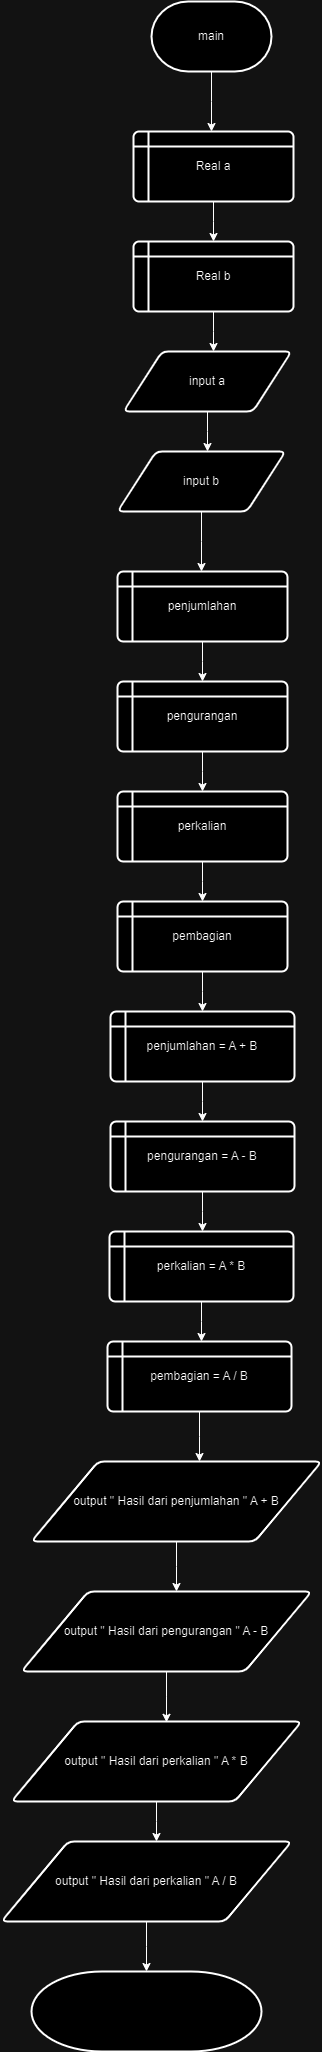

The diagram above was exported from draw.io. Its source (the exported page's mxGraphModel, read from the mxfile embedded in the PNG):
<mxGraphModel dx="1053" dy="566" grid="1" gridSize="10" guides="1" tooltips="1" connect="1" arrows="1" fold="1" page="1" pageScale="1" pageWidth="827" pageHeight="1169" math="0" shadow="0">
  <root>
    <mxCell id="0" />
    <mxCell id="1" parent="0" />
    <mxCell id="zW1Dpv8-mWnUFTV5yvuG-2" style="edgeStyle=orthogonalEdgeStyle;rounded=0;orthogonalLoop=1;jettySize=auto;html=1;exitX=0.5;exitY=1;exitDx=0;exitDy=0;exitPerimeter=0;" edge="1" parent="1" source="zW1Dpv8-mWnUFTV5yvuG-1">
      <mxGeometry relative="1" as="geometry">
        <mxPoint x="390" y="170" as="targetPoint" />
      </mxGeometry>
    </mxCell>
    <mxCell id="zW1Dpv8-mWnUFTV5yvuG-1" value="main" style="strokeWidth=2;html=1;shape=mxgraph.flowchart.terminator;whiteSpace=wrap;" vertex="1" parent="1">
      <mxGeometry x="330" y="40" width="120" height="70" as="geometry" />
    </mxCell>
    <mxCell id="zW1Dpv8-mWnUFTV5yvuG-4" style="edgeStyle=orthogonalEdgeStyle;rounded=0;orthogonalLoop=1;jettySize=auto;html=1;exitX=0.5;exitY=1;exitDx=0;exitDy=0;" edge="1" parent="1" source="zW1Dpv8-mWnUFTV5yvuG-3">
      <mxGeometry relative="1" as="geometry">
        <mxPoint x="392" y="280" as="targetPoint" />
      </mxGeometry>
    </mxCell>
    <mxCell id="zW1Dpv8-mWnUFTV5yvuG-3" value="Real a" style="shape=internalStorage;whiteSpace=wrap;html=1;dx=15;dy=15;rounded=1;arcSize=8;strokeWidth=2;" vertex="1" parent="1">
      <mxGeometry x="312" y="170" width="160" height="70" as="geometry" />
    </mxCell>
    <mxCell id="zW1Dpv8-mWnUFTV5yvuG-6" style="edgeStyle=orthogonalEdgeStyle;rounded=0;orthogonalLoop=1;jettySize=auto;html=1;exitX=0.5;exitY=1;exitDx=0;exitDy=0;" edge="1" parent="1" source="zW1Dpv8-mWnUFTV5yvuG-5">
      <mxGeometry relative="1" as="geometry">
        <mxPoint x="392" y="390" as="targetPoint" />
      </mxGeometry>
    </mxCell>
    <mxCell id="zW1Dpv8-mWnUFTV5yvuG-5" value="Real b" style="shape=internalStorage;whiteSpace=wrap;html=1;dx=15;dy=15;rounded=1;arcSize=8;strokeWidth=2;" vertex="1" parent="1">
      <mxGeometry x="312" y="280" width="160" height="70" as="geometry" />
    </mxCell>
    <mxCell id="zW1Dpv8-mWnUFTV5yvuG-8" style="edgeStyle=orthogonalEdgeStyle;rounded=0;orthogonalLoop=1;jettySize=auto;html=1;exitX=0.5;exitY=1;exitDx=0;exitDy=0;" edge="1" parent="1" source="zW1Dpv8-mWnUFTV5yvuG-7">
      <mxGeometry relative="1" as="geometry">
        <mxPoint x="386" y="490" as="targetPoint" />
      </mxGeometry>
    </mxCell>
    <mxCell id="zW1Dpv8-mWnUFTV5yvuG-7" value="input a" style="shape=parallelogram;html=1;strokeWidth=2;perimeter=parallelogramPerimeter;whiteSpace=wrap;rounded=1;arcSize=12;size=0.23;" vertex="1" parent="1">
      <mxGeometry x="302" y="390" width="168" height="60" as="geometry" />
    </mxCell>
    <mxCell id="zW1Dpv8-mWnUFTV5yvuG-10" style="edgeStyle=orthogonalEdgeStyle;rounded=0;orthogonalLoop=1;jettySize=auto;html=1;exitX=0.5;exitY=1;exitDx=0;exitDy=0;" edge="1" parent="1" source="zW1Dpv8-mWnUFTV5yvuG-9">
      <mxGeometry relative="1" as="geometry">
        <mxPoint x="380" y="610" as="targetPoint" />
      </mxGeometry>
    </mxCell>
    <mxCell id="zW1Dpv8-mWnUFTV5yvuG-9" value="input b" style="shape=parallelogram;html=1;strokeWidth=2;perimeter=parallelogramPerimeter;whiteSpace=wrap;rounded=1;arcSize=12;size=0.23;" vertex="1" parent="1">
      <mxGeometry x="296" y="490" width="168" height="60" as="geometry" />
    </mxCell>
    <mxCell id="zW1Dpv8-mWnUFTV5yvuG-12" style="edgeStyle=orthogonalEdgeStyle;rounded=0;orthogonalLoop=1;jettySize=auto;html=1;exitX=0.5;exitY=1;exitDx=0;exitDy=0;" edge="1" parent="1" source="zW1Dpv8-mWnUFTV5yvuG-11">
      <mxGeometry relative="1" as="geometry">
        <mxPoint x="381" y="720" as="targetPoint" />
      </mxGeometry>
    </mxCell>
    <mxCell id="zW1Dpv8-mWnUFTV5yvuG-11" value="penjumlahan" style="shape=internalStorage;whiteSpace=wrap;html=1;dx=15;dy=15;rounded=1;arcSize=8;strokeWidth=2;" vertex="1" parent="1">
      <mxGeometry x="296" y="610" width="170" height="70" as="geometry" />
    </mxCell>
    <mxCell id="zW1Dpv8-mWnUFTV5yvuG-14" style="edgeStyle=orthogonalEdgeStyle;rounded=0;orthogonalLoop=1;jettySize=auto;html=1;exitX=0.5;exitY=1;exitDx=0;exitDy=0;" edge="1" parent="1" source="zW1Dpv8-mWnUFTV5yvuG-13">
      <mxGeometry relative="1" as="geometry">
        <mxPoint x="381" y="830" as="targetPoint" />
      </mxGeometry>
    </mxCell>
    <mxCell id="zW1Dpv8-mWnUFTV5yvuG-13" value="pengurangan" style="shape=internalStorage;whiteSpace=wrap;html=1;dx=15;dy=15;rounded=1;arcSize=8;strokeWidth=2;" vertex="1" parent="1">
      <mxGeometry x="296" y="720" width="170" height="70" as="geometry" />
    </mxCell>
    <mxCell id="zW1Dpv8-mWnUFTV5yvuG-16" style="edgeStyle=orthogonalEdgeStyle;rounded=0;orthogonalLoop=1;jettySize=auto;html=1;exitX=0.5;exitY=1;exitDx=0;exitDy=0;" edge="1" parent="1" source="zW1Dpv8-mWnUFTV5yvuG-15">
      <mxGeometry relative="1" as="geometry">
        <mxPoint x="381" y="940" as="targetPoint" />
      </mxGeometry>
    </mxCell>
    <mxCell id="zW1Dpv8-mWnUFTV5yvuG-15" value="perkalian" style="shape=internalStorage;whiteSpace=wrap;html=1;dx=15;dy=15;rounded=1;arcSize=8;strokeWidth=2;" vertex="1" parent="1">
      <mxGeometry x="296" y="830" width="170" height="70" as="geometry" />
    </mxCell>
    <mxCell id="zW1Dpv8-mWnUFTV5yvuG-18" style="edgeStyle=orthogonalEdgeStyle;rounded=0;orthogonalLoop=1;jettySize=auto;html=1;exitX=0.5;exitY=1;exitDx=0;exitDy=0;" edge="1" parent="1" source="zW1Dpv8-mWnUFTV5yvuG-17">
      <mxGeometry relative="1" as="geometry">
        <mxPoint x="381" y="1050" as="targetPoint" />
      </mxGeometry>
    </mxCell>
    <mxCell id="zW1Dpv8-mWnUFTV5yvuG-17" value="pembagian" style="shape=internalStorage;whiteSpace=wrap;html=1;dx=15;dy=15;rounded=1;arcSize=8;strokeWidth=2;" vertex="1" parent="1">
      <mxGeometry x="296" y="940" width="170" height="70" as="geometry" />
    </mxCell>
    <mxCell id="zW1Dpv8-mWnUFTV5yvuG-21" style="edgeStyle=orthogonalEdgeStyle;rounded=0;orthogonalLoop=1;jettySize=auto;html=1;exitX=0.5;exitY=1;exitDx=0;exitDy=0;" edge="1" parent="1" source="zW1Dpv8-mWnUFTV5yvuG-20">
      <mxGeometry relative="1" as="geometry">
        <mxPoint x="381" y="1160" as="targetPoint" />
      </mxGeometry>
    </mxCell>
    <mxCell id="zW1Dpv8-mWnUFTV5yvuG-20" value="penjumlahan = A + B" style="shape=internalStorage;whiteSpace=wrap;html=1;dx=15;dy=15;rounded=1;arcSize=8;strokeWidth=2;" vertex="1" parent="1">
      <mxGeometry x="289" y="1050" width="184" height="70" as="geometry" />
    </mxCell>
    <mxCell id="zW1Dpv8-mWnUFTV5yvuG-23" style="edgeStyle=orthogonalEdgeStyle;rounded=0;orthogonalLoop=1;jettySize=auto;html=1;exitX=0.5;exitY=1;exitDx=0;exitDy=0;" edge="1" parent="1" source="zW1Dpv8-mWnUFTV5yvuG-22">
      <mxGeometry relative="1" as="geometry">
        <mxPoint x="381" y="1270" as="targetPoint" />
      </mxGeometry>
    </mxCell>
    <mxCell id="zW1Dpv8-mWnUFTV5yvuG-22" value="pengurangan = A - B" style="shape=internalStorage;whiteSpace=wrap;html=1;dx=15;dy=15;rounded=1;arcSize=8;strokeWidth=2;" vertex="1" parent="1">
      <mxGeometry x="289" y="1160" width="184" height="70" as="geometry" />
    </mxCell>
    <mxCell id="zW1Dpv8-mWnUFTV5yvuG-25" style="edgeStyle=orthogonalEdgeStyle;rounded=0;orthogonalLoop=1;jettySize=auto;html=1;exitX=0.5;exitY=1;exitDx=0;exitDy=0;" edge="1" parent="1" source="zW1Dpv8-mWnUFTV5yvuG-24">
      <mxGeometry relative="1" as="geometry">
        <mxPoint x="380" y="1380" as="targetPoint" />
      </mxGeometry>
    </mxCell>
    <mxCell id="zW1Dpv8-mWnUFTV5yvuG-24" value="perkalian = A * B" style="shape=internalStorage;whiteSpace=wrap;html=1;dx=15;dy=15;rounded=1;arcSize=8;strokeWidth=2;" vertex="1" parent="1">
      <mxGeometry x="288" y="1270" width="184" height="70" as="geometry" />
    </mxCell>
    <mxCell id="zW1Dpv8-mWnUFTV5yvuG-27" style="edgeStyle=orthogonalEdgeStyle;rounded=0;orthogonalLoop=1;jettySize=auto;html=1;exitX=0.5;exitY=1;exitDx=0;exitDy=0;" edge="1" parent="1" source="zW1Dpv8-mWnUFTV5yvuG-26">
      <mxGeometry relative="1" as="geometry">
        <mxPoint x="378" y="1500" as="targetPoint" />
      </mxGeometry>
    </mxCell>
    <mxCell id="zW1Dpv8-mWnUFTV5yvuG-26" value="pembagian = A / B" style="shape=internalStorage;whiteSpace=wrap;html=1;dx=15;dy=15;rounded=1;arcSize=8;strokeWidth=2;" vertex="1" parent="1">
      <mxGeometry x="286" y="1380" width="184" height="70" as="geometry" />
    </mxCell>
    <mxCell id="zW1Dpv8-mWnUFTV5yvuG-29" style="edgeStyle=orthogonalEdgeStyle;rounded=0;orthogonalLoop=1;jettySize=auto;html=1;exitX=0.5;exitY=1;exitDx=0;exitDy=0;" edge="1" parent="1" source="zW1Dpv8-mWnUFTV5yvuG-28">
      <mxGeometry relative="1" as="geometry">
        <mxPoint x="355" y="1630" as="targetPoint" />
      </mxGeometry>
    </mxCell>
    <mxCell id="zW1Dpv8-mWnUFTV5yvuG-28" value="output &quot; Hasil dari penjumlahan &quot; A + B" style="shape=parallelogram;html=1;strokeWidth=2;perimeter=parallelogramPerimeter;whiteSpace=wrap;rounded=1;arcSize=12;size=0.23;" vertex="1" parent="1">
      <mxGeometry x="210" y="1500" width="290" height="80" as="geometry" />
    </mxCell>
    <mxCell id="zW1Dpv8-mWnUFTV5yvuG-31" style="edgeStyle=orthogonalEdgeStyle;rounded=0;orthogonalLoop=1;jettySize=auto;html=1;exitX=0.5;exitY=1;exitDx=0;exitDy=0;" edge="1" parent="1" source="zW1Dpv8-mWnUFTV5yvuG-30">
      <mxGeometry relative="1" as="geometry">
        <mxPoint x="345" y="1760.800048828125" as="targetPoint" />
      </mxGeometry>
    </mxCell>
    <mxCell id="zW1Dpv8-mWnUFTV5yvuG-30" value="output &quot; Hasil dari pengurangan &quot; A - B" style="shape=parallelogram;html=1;strokeWidth=2;perimeter=parallelogramPerimeter;whiteSpace=wrap;rounded=1;arcSize=12;size=0.23;" vertex="1" parent="1">
      <mxGeometry x="200" y="1630" width="290" height="80" as="geometry" />
    </mxCell>
    <mxCell id="zW1Dpv8-mWnUFTV5yvuG-33" style="edgeStyle=orthogonalEdgeStyle;rounded=0;orthogonalLoop=1;jettySize=auto;html=1;exitX=0.5;exitY=1;exitDx=0;exitDy=0;" edge="1" parent="1" source="zW1Dpv8-mWnUFTV5yvuG-32">
      <mxGeometry relative="1" as="geometry">
        <mxPoint x="335" y="1880" as="targetPoint" />
      </mxGeometry>
    </mxCell>
    <mxCell id="zW1Dpv8-mWnUFTV5yvuG-32" value="output &quot; Hasil dari perkalian &quot; A * B" style="shape=parallelogram;html=1;strokeWidth=2;perimeter=parallelogramPerimeter;whiteSpace=wrap;rounded=1;arcSize=12;size=0.23;" vertex="1" parent="1">
      <mxGeometry x="190" y="1760" width="290" height="80" as="geometry" />
    </mxCell>
    <mxCell id="zW1Dpv8-mWnUFTV5yvuG-35" style="edgeStyle=orthogonalEdgeStyle;rounded=0;orthogonalLoop=1;jettySize=auto;html=1;exitX=0.5;exitY=1;exitDx=0;exitDy=0;" edge="1" parent="1" source="zW1Dpv8-mWnUFTV5yvuG-34">
      <mxGeometry relative="1" as="geometry">
        <mxPoint x="325" y="2010" as="targetPoint" />
      </mxGeometry>
    </mxCell>
    <mxCell id="zW1Dpv8-mWnUFTV5yvuG-34" value="output &quot; Hasil dari perkalian &quot; A / B" style="shape=parallelogram;html=1;strokeWidth=2;perimeter=parallelogramPerimeter;whiteSpace=wrap;rounded=1;arcSize=12;size=0.23;" vertex="1" parent="1">
      <mxGeometry x="180" y="1880" width="290" height="80" as="geometry" />
    </mxCell>
    <mxCell id="zW1Dpv8-mWnUFTV5yvuG-36" value="" style="strokeWidth=2;html=1;shape=mxgraph.flowchart.terminator;whiteSpace=wrap;" vertex="1" parent="1">
      <mxGeometry x="210" y="2010" width="230" height="80" as="geometry" />
    </mxCell>
  </root>
</mxGraphModel>